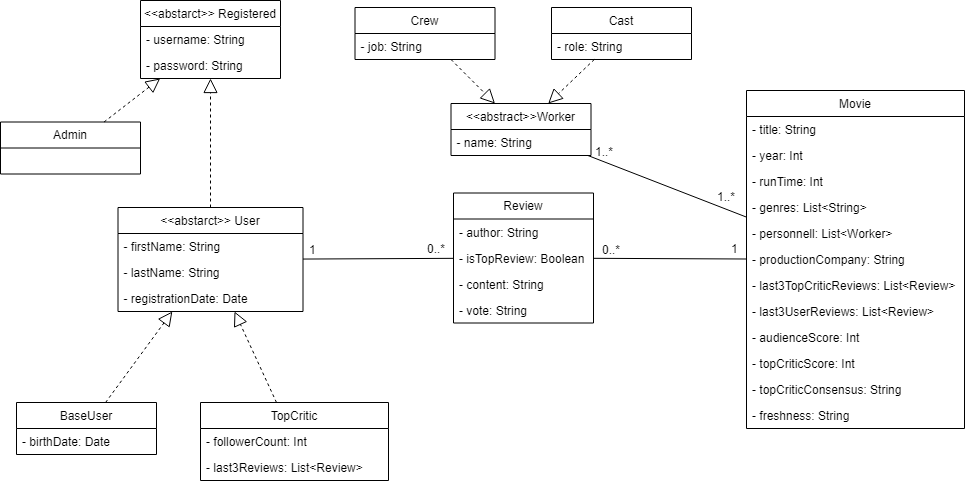

The diagram above was exported from draw.io. Its source (the exported page's mxGraphModel, read from the mxfile embedded in the PNG):
<mxGraphModel dx="1184" dy="646" grid="0" gridSize="10" guides="1" tooltips="1" connect="1" arrows="1" fold="1" page="1" pageScale="1" pageWidth="1169" pageHeight="827" math="0" shadow="0">
  <root>
    <mxCell id="0" />
    <mxCell id="1" parent="0" />
    <mxCell id="jIxoqmBoYQ7-ECyy3qYm-38" style="edgeStyle=none;rounded=0;orthogonalLoop=1;jettySize=auto;html=1;exitX=1;exitY=0.5;exitDx=0;exitDy=0;entryX=0;entryY=0.5;entryDx=0;entryDy=0;startArrow=none;startFill=0;endArrow=none;endFill=0;" parent="1" edge="1">
      <mxGeometry relative="1" as="geometry">
        <mxPoint x="759.9999999999955" y="835" as="sourcePoint" />
      </mxGeometry>
    </mxCell>
    <mxCell id="jIxoqmBoYQ7-ECyy3qYm-43" style="edgeStyle=none;rounded=0;orthogonalLoop=1;jettySize=auto;html=1;exitX=1;exitY=0.5;exitDx=0;exitDy=0;startArrow=none;startFill=0;endArrow=none;endFill=0;entryX=0;entryY=0.5;entryDx=0;entryDy=0;" parent="1" edge="1">
      <mxGeometry relative="1" as="geometry">
        <mxPoint x="625" y="965" as="targetPoint" />
      </mxGeometry>
    </mxCell>
    <mxCell id="P9W6DKQnQrp1OrO4kWXR-3" value="&lt;&lt;abstarct&gt;&gt; Registered" style="swimlane;fontStyle=0;childLayout=stackLayout;horizontal=1;startSize=26;fillColor=none;horizontalStack=0;resizeParent=1;resizeParentMax=0;resizeLast=0;collapsible=1;marginBottom=0;" vertex="1" parent="1">
      <mxGeometry x="194" y="340" width="140" height="78" as="geometry" />
    </mxCell>
    <mxCell id="P9W6DKQnQrp1OrO4kWXR-4" value="- username: String" style="text;strokeColor=none;fillColor=none;align=left;verticalAlign=top;spacingLeft=4;spacingRight=4;overflow=hidden;rotatable=0;points=[[0,0.5],[1,0.5]];portConstraint=eastwest;" vertex="1" parent="P9W6DKQnQrp1OrO4kWXR-3">
      <mxGeometry y="26" width="140" height="26" as="geometry" />
    </mxCell>
    <mxCell id="P9W6DKQnQrp1OrO4kWXR-5" value="- password: String" style="text;strokeColor=none;fillColor=none;align=left;verticalAlign=top;spacingLeft=4;spacingRight=4;overflow=hidden;rotatable=0;points=[[0,0.5],[1,0.5]];portConstraint=eastwest;" vertex="1" parent="P9W6DKQnQrp1OrO4kWXR-3">
      <mxGeometry y="52" width="140" height="26" as="geometry" />
    </mxCell>
    <mxCell id="P9W6DKQnQrp1OrO4kWXR-7" value="Admin" style="swimlane;fontStyle=0;childLayout=stackLayout;horizontal=1;startSize=26;fillColor=none;horizontalStack=0;resizeParent=1;resizeParentMax=0;resizeLast=0;collapsible=1;marginBottom=0;" vertex="1" parent="1">
      <mxGeometry x="54" y="461.5" width="140" height="52" as="geometry" />
    </mxCell>
    <mxCell id="P9W6DKQnQrp1OrO4kWXR-10" value="" style="endArrow=block;dashed=1;endFill=0;endSize=12;html=1;" edge="1" parent="1" source="P9W6DKQnQrp1OrO4kWXR-7" target="P9W6DKQnQrp1OrO4kWXR-3">
      <mxGeometry width="160" relative="1" as="geometry">
        <mxPoint x="291" y="392" as="sourcePoint" />
        <mxPoint x="451" y="392" as="targetPoint" />
      </mxGeometry>
    </mxCell>
    <mxCell id="P9W6DKQnQrp1OrO4kWXR-11" value="&lt;&lt;abstarct&gt;&gt; User" style="swimlane;fontStyle=0;childLayout=stackLayout;horizontal=1;startSize=26;fillColor=none;horizontalStack=0;resizeParent=1;resizeParentMax=0;resizeLast=0;collapsible=1;marginBottom=0;" vertex="1" parent="1">
      <mxGeometry x="171.5" y="547" width="185" height="104" as="geometry" />
    </mxCell>
    <mxCell id="P9W6DKQnQrp1OrO4kWXR-13" value="- firstName: String" style="text;strokeColor=none;fillColor=none;align=left;verticalAlign=top;spacingLeft=4;spacingRight=4;overflow=hidden;rotatable=0;points=[[0,0.5],[1,0.5]];portConstraint=eastwest;" vertex="1" parent="P9W6DKQnQrp1OrO4kWXR-11">
      <mxGeometry y="26" width="185" height="26" as="geometry" />
    </mxCell>
    <mxCell id="P9W6DKQnQrp1OrO4kWXR-28" value="- lastName: String" style="text;strokeColor=none;fillColor=none;align=left;verticalAlign=top;spacingLeft=4;spacingRight=4;overflow=hidden;rotatable=0;points=[[0,0.5],[1,0.5]];portConstraint=eastwest;" vertex="1" parent="P9W6DKQnQrp1OrO4kWXR-11">
      <mxGeometry y="52" width="185" height="26" as="geometry" />
    </mxCell>
    <mxCell id="P9W6DKQnQrp1OrO4kWXR-30" value="- registrationDate: Date" style="text;strokeColor=none;fillColor=none;align=left;verticalAlign=top;spacingLeft=4;spacingRight=4;overflow=hidden;rotatable=0;points=[[0,0.5],[1,0.5]];portConstraint=eastwest;" vertex="1" parent="P9W6DKQnQrp1OrO4kWXR-11">
      <mxGeometry y="78" width="185" height="26" as="geometry" />
    </mxCell>
    <mxCell id="P9W6DKQnQrp1OrO4kWXR-14" value="BaseUser" style="swimlane;fontStyle=0;childLayout=stackLayout;horizontal=1;startSize=26;fillColor=none;horizontalStack=0;resizeParent=1;resizeParentMax=0;resizeLast=0;collapsible=1;marginBottom=0;" vertex="1" parent="1">
      <mxGeometry x="70" y="742" width="140" height="52" as="geometry" />
    </mxCell>
    <mxCell id="P9W6DKQnQrp1OrO4kWXR-15" value="- birthDate: Date" style="text;strokeColor=none;fillColor=none;align=left;verticalAlign=top;spacingLeft=4;spacingRight=4;overflow=hidden;rotatable=0;points=[[0,0.5],[1,0.5]];portConstraint=eastwest;" vertex="1" parent="P9W6DKQnQrp1OrO4kWXR-14">
      <mxGeometry y="26" width="140" height="26" as="geometry" />
    </mxCell>
    <mxCell id="P9W6DKQnQrp1OrO4kWXR-16" value="TopCritic" style="swimlane;fontStyle=0;childLayout=stackLayout;horizontal=1;startSize=26;fillColor=none;horizontalStack=0;resizeParent=1;resizeParentMax=0;resizeLast=0;collapsible=1;marginBottom=0;" vertex="1" parent="1">
      <mxGeometry x="254" y="742" width="188" height="78" as="geometry" />
    </mxCell>
    <mxCell id="P9W6DKQnQrp1OrO4kWXR-17" value="- followerCount: Int" style="text;strokeColor=none;fillColor=none;align=left;verticalAlign=top;spacingLeft=4;spacingRight=4;overflow=hidden;rotatable=0;points=[[0,0.5],[1,0.5]];portConstraint=eastwest;" vertex="1" parent="P9W6DKQnQrp1OrO4kWXR-16">
      <mxGeometry y="26" width="188" height="26" as="geometry" />
    </mxCell>
    <mxCell id="P9W6DKQnQrp1OrO4kWXR-56" value="- last3Reviews: List&lt;Review&gt;" style="text;strokeColor=none;fillColor=none;align=left;verticalAlign=top;spacingLeft=4;spacingRight=4;overflow=hidden;rotatable=0;points=[[0,0.5],[1,0.5]];portConstraint=eastwest;" vertex="1" parent="P9W6DKQnQrp1OrO4kWXR-16">
      <mxGeometry y="52" width="188" height="26" as="geometry" />
    </mxCell>
    <mxCell id="P9W6DKQnQrp1OrO4kWXR-18" value="" style="endArrow=block;dashed=1;endFill=0;endSize=12;html=1;" edge="1" parent="1" source="P9W6DKQnQrp1OrO4kWXR-11" target="P9W6DKQnQrp1OrO4kWXR-3">
      <mxGeometry width="160" relative="1" as="geometry">
        <mxPoint x="529.2646048109966" y="390.4999999999999" as="sourcePoint" />
        <mxPoint x="434.1030927835052" y="310" as="targetPoint" />
      </mxGeometry>
    </mxCell>
    <mxCell id="P9W6DKQnQrp1OrO4kWXR-19" value="" style="endArrow=block;dashed=1;endFill=0;endSize=12;html=1;" edge="1" parent="1" source="P9W6DKQnQrp1OrO4kWXR-14" target="P9W6DKQnQrp1OrO4kWXR-11">
      <mxGeometry width="160" relative="1" as="geometry">
        <mxPoint x="278.97967479674776" y="556.9999999999999" as="sourcePoint" />
        <mxPoint x="340.280487804878" y="499" as="targetPoint" />
      </mxGeometry>
    </mxCell>
    <mxCell id="P9W6DKQnQrp1OrO4kWXR-20" value="" style="endArrow=block;dashed=1;endFill=0;endSize=12;html=1;" edge="1" parent="1" source="P9W6DKQnQrp1OrO4kWXR-16" target="P9W6DKQnQrp1OrO4kWXR-11">
      <mxGeometry width="160" relative="1" as="geometry">
        <mxPoint x="233.8007518796992" y="690" as="sourcePoint" />
        <mxPoint x="247.1992481203008" y="609" as="targetPoint" />
      </mxGeometry>
    </mxCell>
    <mxCell id="P9W6DKQnQrp1OrO4kWXR-23" value="Movie" style="swimlane;fontStyle=0;childLayout=stackLayout;horizontal=1;startSize=26;fillColor=none;horizontalStack=0;resizeParent=1;resizeParentMax=0;resizeLast=0;collapsible=1;marginBottom=0;" vertex="1" parent="1">
      <mxGeometry x="800" y="430" width="218" height="338" as="geometry" />
    </mxCell>
    <mxCell id="P9W6DKQnQrp1OrO4kWXR-33" value="- title: String" style="text;strokeColor=none;fillColor=none;align=left;verticalAlign=top;spacingLeft=4;spacingRight=4;overflow=hidden;rotatable=0;points=[[0,0.5],[1,0.5]];portConstraint=eastwest;" vertex="1" parent="P9W6DKQnQrp1OrO4kWXR-23">
      <mxGeometry y="26" width="218" height="26" as="geometry" />
    </mxCell>
    <mxCell id="P9W6DKQnQrp1OrO4kWXR-36" value="- year: Int" style="text;strokeColor=none;fillColor=none;align=left;verticalAlign=top;spacingLeft=4;spacingRight=4;overflow=hidden;rotatable=0;points=[[0,0.5],[1,0.5]];portConstraint=eastwest;" vertex="1" parent="P9W6DKQnQrp1OrO4kWXR-23">
      <mxGeometry y="52" width="218" height="26" as="geometry" />
    </mxCell>
    <mxCell id="P9W6DKQnQrp1OrO4kWXR-37" value="- runTime: Int" style="text;strokeColor=none;fillColor=none;align=left;verticalAlign=top;spacingLeft=4;spacingRight=4;overflow=hidden;rotatable=0;points=[[0,0.5],[1,0.5]];portConstraint=eastwest;" vertex="1" parent="P9W6DKQnQrp1OrO4kWXR-23">
      <mxGeometry y="78" width="218" height="26" as="geometry" />
    </mxCell>
    <mxCell id="P9W6DKQnQrp1OrO4kWXR-38" value="- genres: List&lt;String&gt;" style="text;strokeColor=none;fillColor=none;align=left;verticalAlign=top;spacingLeft=4;spacingRight=4;overflow=hidden;rotatable=0;points=[[0,0.5],[1,0.5]];portConstraint=eastwest;" vertex="1" parent="P9W6DKQnQrp1OrO4kWXR-23">
      <mxGeometry y="104" width="218" height="26" as="geometry" />
    </mxCell>
    <mxCell id="P9W6DKQnQrp1OrO4kWXR-49" value="- personnell: List&lt;Worker&gt;" style="text;strokeColor=none;fillColor=none;align=left;verticalAlign=top;spacingLeft=4;spacingRight=4;overflow=hidden;rotatable=0;points=[[0,0.5],[1,0.5]];portConstraint=eastwest;" vertex="1" parent="P9W6DKQnQrp1OrO4kWXR-23">
      <mxGeometry y="130" width="218" height="26" as="geometry" />
    </mxCell>
    <mxCell id="P9W6DKQnQrp1OrO4kWXR-50" value="- productionCompany: String" style="text;strokeColor=none;fillColor=none;align=left;verticalAlign=top;spacingLeft=4;spacingRight=4;overflow=hidden;rotatable=0;points=[[0,0.5],[1,0.5]];portConstraint=eastwest;" vertex="1" parent="P9W6DKQnQrp1OrO4kWXR-23">
      <mxGeometry y="156" width="218" height="26" as="geometry" />
    </mxCell>
    <mxCell id="P9W6DKQnQrp1OrO4kWXR-52" value="- last3TopCriticReviews: List&lt;Review&gt;" style="text;strokeColor=none;fillColor=none;align=left;verticalAlign=top;spacingLeft=4;spacingRight=4;overflow=hidden;rotatable=0;points=[[0,0.5],[1,0.5]];portConstraint=eastwest;" vertex="1" parent="P9W6DKQnQrp1OrO4kWXR-23">
      <mxGeometry y="182" width="218" height="26" as="geometry" />
    </mxCell>
    <mxCell id="P9W6DKQnQrp1OrO4kWXR-53" value="- last3UserReviews: List&lt;Review&gt;" style="text;strokeColor=none;fillColor=none;align=left;verticalAlign=top;spacingLeft=4;spacingRight=4;overflow=hidden;rotatable=0;points=[[0,0.5],[1,0.5]];portConstraint=eastwest;" vertex="1" parent="P9W6DKQnQrp1OrO4kWXR-23">
      <mxGeometry y="208" width="218" height="26" as="geometry" />
    </mxCell>
    <mxCell id="P9W6DKQnQrp1OrO4kWXR-57" value="- audienceScore: Int" style="text;strokeColor=none;fillColor=none;align=left;verticalAlign=top;spacingLeft=4;spacingRight=4;overflow=hidden;rotatable=0;points=[[0,0.5],[1,0.5]];portConstraint=eastwest;" vertex="1" parent="P9W6DKQnQrp1OrO4kWXR-23">
      <mxGeometry y="234" width="218" height="26" as="geometry" />
    </mxCell>
    <mxCell id="P9W6DKQnQrp1OrO4kWXR-58" value="- topCriticScore: Int" style="text;strokeColor=none;fillColor=none;align=left;verticalAlign=top;spacingLeft=4;spacingRight=4;overflow=hidden;rotatable=0;points=[[0,0.5],[1,0.5]];portConstraint=eastwest;" vertex="1" parent="P9W6DKQnQrp1OrO4kWXR-23">
      <mxGeometry y="260" width="218" height="26" as="geometry" />
    </mxCell>
    <mxCell id="P9W6DKQnQrp1OrO4kWXR-59" value="- topCriticConsensus: String" style="text;strokeColor=none;fillColor=none;align=left;verticalAlign=top;spacingLeft=4;spacingRight=4;overflow=hidden;rotatable=0;points=[[0,0.5],[1,0.5]];portConstraint=eastwest;" vertex="1" parent="P9W6DKQnQrp1OrO4kWXR-23">
      <mxGeometry y="286" width="218" height="26" as="geometry" />
    </mxCell>
    <mxCell id="P9W6DKQnQrp1OrO4kWXR-60" value="- freshness: String" style="text;strokeColor=none;fillColor=none;align=left;verticalAlign=top;spacingLeft=4;spacingRight=4;overflow=hidden;rotatable=0;points=[[0,0.5],[1,0.5]];portConstraint=eastwest;" vertex="1" parent="P9W6DKQnQrp1OrO4kWXR-23">
      <mxGeometry y="312" width="218" height="26" as="geometry" />
    </mxCell>
    <mxCell id="P9W6DKQnQrp1OrO4kWXR-25" value="Review" style="swimlane;fontStyle=0;childLayout=stackLayout;horizontal=1;startSize=26;fillColor=none;horizontalStack=0;resizeParent=1;resizeParentMax=0;resizeLast=0;collapsible=1;marginBottom=0;" vertex="1" parent="1">
      <mxGeometry x="507" y="532.5" width="140" height="130" as="geometry" />
    </mxCell>
    <mxCell id="P9W6DKQnQrp1OrO4kWXR-64" value="- author: String" style="text;strokeColor=none;fillColor=none;align=left;verticalAlign=top;spacingLeft=4;spacingRight=4;overflow=hidden;rotatable=0;points=[[0,0.5],[1,0.5]];portConstraint=eastwest;" vertex="1" parent="P9W6DKQnQrp1OrO4kWXR-25">
      <mxGeometry y="26" width="140" height="26" as="geometry" />
    </mxCell>
    <mxCell id="P9W6DKQnQrp1OrO4kWXR-65" value="- isTopReview: Boolean" style="text;strokeColor=none;fillColor=none;align=left;verticalAlign=top;spacingLeft=4;spacingRight=4;overflow=hidden;rotatable=0;points=[[0,0.5],[1,0.5]];portConstraint=eastwest;" vertex="1" parent="P9W6DKQnQrp1OrO4kWXR-25">
      <mxGeometry y="52" width="140" height="26" as="geometry" />
    </mxCell>
    <mxCell id="P9W6DKQnQrp1OrO4kWXR-66" value="- content: String" style="text;strokeColor=none;fillColor=none;align=left;verticalAlign=top;spacingLeft=4;spacingRight=4;overflow=hidden;rotatable=0;points=[[0,0.5],[1,0.5]];portConstraint=eastwest;" vertex="1" parent="P9W6DKQnQrp1OrO4kWXR-25">
      <mxGeometry y="78" width="140" height="26" as="geometry" />
    </mxCell>
    <mxCell id="P9W6DKQnQrp1OrO4kWXR-67" value="- vote: String" style="text;strokeColor=none;fillColor=none;align=left;verticalAlign=top;spacingLeft=4;spacingRight=4;overflow=hidden;rotatable=0;points=[[0,0.5],[1,0.5]];portConstraint=eastwest;" vertex="1" parent="P9W6DKQnQrp1OrO4kWXR-25">
      <mxGeometry y="104" width="140" height="26" as="geometry" />
    </mxCell>
    <mxCell id="P9W6DKQnQrp1OrO4kWXR-40" value="&lt;&lt;abstract&gt;&gt;Worker" style="swimlane;fontStyle=0;childLayout=stackLayout;horizontal=1;startSize=26;fillColor=none;horizontalStack=0;resizeParent=1;resizeParentMax=0;resizeLast=0;collapsible=1;marginBottom=0;" vertex="1" parent="1">
      <mxGeometry x="504.5" y="443" width="140" height="52" as="geometry" />
    </mxCell>
    <mxCell id="P9W6DKQnQrp1OrO4kWXR-41" value="- name: String" style="text;strokeColor=none;fillColor=none;align=left;verticalAlign=top;spacingLeft=4;spacingRight=4;overflow=hidden;rotatable=0;points=[[0,0.5],[1,0.5]];portConstraint=eastwest;" vertex="1" parent="P9W6DKQnQrp1OrO4kWXR-40">
      <mxGeometry y="26" width="140" height="26" as="geometry" />
    </mxCell>
    <mxCell id="P9W6DKQnQrp1OrO4kWXR-43" value="Crew" style="swimlane;fontStyle=0;childLayout=stackLayout;horizontal=1;startSize=26;fillColor=none;horizontalStack=0;resizeParent=1;resizeParentMax=0;resizeLast=0;collapsible=1;marginBottom=0;" vertex="1" parent="1">
      <mxGeometry x="408.5" y="347" width="140" height="52" as="geometry" />
    </mxCell>
    <mxCell id="P9W6DKQnQrp1OrO4kWXR-44" value="- job: String" style="text;strokeColor=none;fillColor=none;align=left;verticalAlign=top;spacingLeft=4;spacingRight=4;overflow=hidden;rotatable=0;points=[[0,0.5],[1,0.5]];portConstraint=eastwest;" vertex="1" parent="P9W6DKQnQrp1OrO4kWXR-43">
      <mxGeometry y="26" width="140" height="26" as="geometry" />
    </mxCell>
    <mxCell id="P9W6DKQnQrp1OrO4kWXR-45" value="Cast" style="swimlane;fontStyle=0;childLayout=stackLayout;horizontal=1;startSize=26;fillColor=none;horizontalStack=0;resizeParent=1;resizeParentMax=0;resizeLast=0;collapsible=1;marginBottom=0;" vertex="1" parent="1">
      <mxGeometry x="605" y="347" width="140" height="52" as="geometry" />
    </mxCell>
    <mxCell id="P9W6DKQnQrp1OrO4kWXR-46" value="- role: String" style="text;strokeColor=none;fillColor=none;align=left;verticalAlign=top;spacingLeft=4;spacingRight=4;overflow=hidden;rotatable=0;points=[[0,0.5],[1,0.5]];portConstraint=eastwest;" vertex="1" parent="P9W6DKQnQrp1OrO4kWXR-45">
      <mxGeometry y="26" width="140" height="26" as="geometry" />
    </mxCell>
    <mxCell id="P9W6DKQnQrp1OrO4kWXR-47" value="" style="endArrow=block;dashed=1;endFill=0;endSize=12;html=1;" edge="1" parent="1" source="P9W6DKQnQrp1OrO4kWXR-45" target="P9W6DKQnQrp1OrO4kWXR-40">
      <mxGeometry width="160" relative="1" as="geometry">
        <mxPoint x="721.5" y="559" as="sourcePoint" />
        <mxPoint x="-18.39156626506019" y="496.9999999999999" as="targetPoint" />
      </mxGeometry>
    </mxCell>
    <mxCell id="P9W6DKQnQrp1OrO4kWXR-48" value="" style="endArrow=block;dashed=1;endFill=0;endSize=12;html=1;" edge="1" parent="1" source="P9W6DKQnQrp1OrO4kWXR-43" target="P9W6DKQnQrp1OrO4kWXR-40">
      <mxGeometry width="160" relative="1" as="geometry">
        <mxPoint x="685.151515151515" y="552" as="sourcePoint" />
        <mxPoint x="620.348484848485" y="505" as="targetPoint" />
      </mxGeometry>
    </mxCell>
    <mxCell id="P9W6DKQnQrp1OrO4kWXR-61" value="" style="endArrow=none;endFill=0;endSize=12;html=1;" edge="1" parent="1" source="P9W6DKQnQrp1OrO4kWXR-23" target="P9W6DKQnQrp1OrO4kWXR-25">
      <mxGeometry width="160" relative="1" as="geometry">
        <mxPoint x="1024.4999999999998" y="440.4816053511704" as="sourcePoint" />
        <mxPoint x="1144.5000000000002" y="412.38795986622085" as="targetPoint" />
      </mxGeometry>
    </mxCell>
    <mxCell id="P9W6DKQnQrp1OrO4kWXR-68" style="rounded=0;orthogonalLoop=1;jettySize=auto;html=1;endArrow=none;endFill=0;" edge="1" parent="1" source="P9W6DKQnQrp1OrO4kWXR-23" target="P9W6DKQnQrp1OrO4kWXR-40">
      <mxGeometry relative="1" as="geometry" />
    </mxCell>
    <mxCell id="P9W6DKQnQrp1OrO4kWXR-69" value="1..*" style="text;html=1;resizable=0;points=[];autosize=1;align=left;verticalAlign=top;spacingTop=-4;" vertex="1" parent="1">
      <mxGeometry x="768.5" y="527" width="28" height="14" as="geometry" />
    </mxCell>
    <mxCell id="P9W6DKQnQrp1OrO4kWXR-70" value="1..*" style="text;html=1;resizable=0;points=[];autosize=1;align=left;verticalAlign=top;spacingTop=-4;" vertex="1" parent="1">
      <mxGeometry x="647" y="482" width="28" height="14" as="geometry" />
    </mxCell>
    <mxCell id="P9W6DKQnQrp1OrO4kWXR-71" value="1" style="text;html=1;resizable=0;points=[];autosize=1;align=left;verticalAlign=top;spacingTop=-4;" vertex="1" parent="1">
      <mxGeometry x="782.5" y="579" width="17" height="14" as="geometry" />
    </mxCell>
    <mxCell id="P9W6DKQnQrp1OrO4kWXR-72" value="0..*" style="text;html=1;resizable=0;points=[];autosize=1;align=left;verticalAlign=top;spacingTop=-4;" vertex="1" parent="1">
      <mxGeometry x="653.5" y="580" width="28" height="14" as="geometry" />
    </mxCell>
    <mxCell id="P9W6DKQnQrp1OrO4kWXR-73" value="" style="endArrow=none;endFill=0;endSize=12;html=1;" edge="1" parent="1" source="P9W6DKQnQrp1OrO4kWXR-25" target="P9W6DKQnQrp1OrO4kWXR-11">
      <mxGeometry width="160" relative="1" as="geometry">
        <mxPoint x="806.5" y="512.951293759513" as="sourcePoint" />
        <mxPoint x="657" y="577.347792998478" as="targetPoint" />
      </mxGeometry>
    </mxCell>
    <mxCell id="P9W6DKQnQrp1OrO4kWXR-74" value="0..*" style="text;html=1;resizable=0;points=[];autosize=1;align=left;verticalAlign=top;spacingTop=-4;" vertex="1" parent="1">
      <mxGeometry x="479" y="579" width="28" height="14" as="geometry" />
    </mxCell>
    <mxCell id="P9W6DKQnQrp1OrO4kWXR-75" value="1" style="text;html=1;resizable=0;points=[];autosize=1;align=left;verticalAlign=top;spacingTop=-4;" vertex="1" parent="1">
      <mxGeometry x="361" y="580" width="17" height="14" as="geometry" />
    </mxCell>
  </root>
</mxGraphModel>